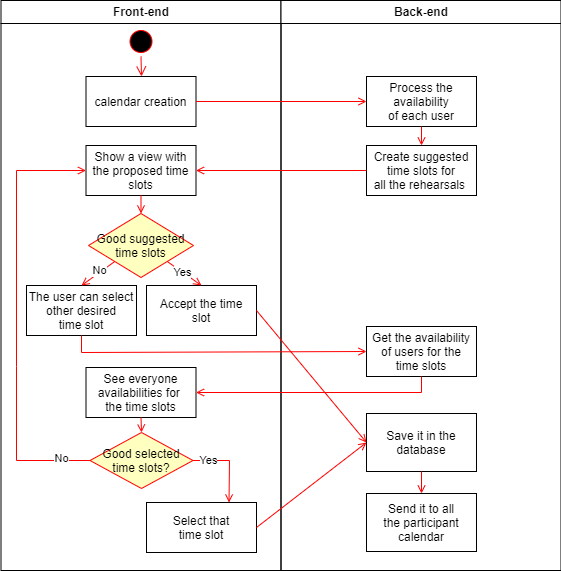

The diagram above was exported from draw.io. Its source (the exported page's mxGraphModel, read from the mxfile embedded in the PNG):
<mxGraphModel dx="1194" dy="618" grid="1" gridSize="10" guides="1" tooltips="1" connect="1" arrows="1" fold="1" page="1" pageScale="1" pageWidth="1169" pageHeight="826" background="none" math="0" shadow="0">
  <root>
    <mxCell id="0" />
    <mxCell id="1" parent="0" />
    <mxCell id="2" value="Front-end" style="swimlane;whiteSpace=wrap" parent="1" vertex="1">
      <mxGeometry x="164.5" y="128" width="280" height="570" as="geometry" />
    </mxCell>
    <mxCell id="8" value="Show a view with&#10;the proposed time &#10;slots" style="" parent="2" vertex="1">
      <mxGeometry x="85" y="145" width="110" height="50" as="geometry" />
    </mxCell>
    <mxCell id="10" value="The user can select&#10;other desired&#10;time slot" style="" parent="2" vertex="1">
      <mxGeometry x="25.5" y="285" width="110" height="50" as="geometry" />
    </mxCell>
    <mxCell id="XUwqLCYmz7-L_qCIngSW-41" value="Accept the time &#10;slot" style="" parent="2" vertex="1">
      <mxGeometry x="145.5" y="285" width="110" height="50" as="geometry" />
    </mxCell>
    <mxCell id="XUwqLCYmz7-L_qCIngSW-45" value="" style="endArrow=open;strokeColor=#FF0000;endFill=1;rounded=0;exitX=0;exitY=1;exitDx=0;exitDy=0;entryX=0.5;entryY=0;entryDx=0;entryDy=0;" parent="2" source="rlbupnWfRUDqYlxgUmX2-18" target="10" edge="1">
      <mxGeometry relative="1" as="geometry">
        <mxPoint x="114.5" y="239" as="sourcePoint" />
        <mxPoint x="65.5" y="279" as="targetPoint" />
      </mxGeometry>
    </mxCell>
    <mxCell id="rlbupnWfRUDqYlxgUmX2-21" value="No" style="edgeLabel;html=1;align=center;verticalAlign=middle;resizable=0;points=[];" parent="XUwqLCYmz7-L_qCIngSW-45" vertex="1" connectable="0">
      <mxGeometry x="-0.1445" y="-2" relative="1" as="geometry">
        <mxPoint as="offset" />
      </mxGeometry>
    </mxCell>
    <mxCell id="XUwqLCYmz7-L_qCIngSW-51" value="" style="endArrow=open;strokeColor=#FF0000;endFill=1;rounded=0;exitX=1;exitY=1;exitDx=0;exitDy=0;entryX=0.5;entryY=0;entryDx=0;entryDy=0;" parent="2" source="rlbupnWfRUDqYlxgUmX2-18" target="XUwqLCYmz7-L_qCIngSW-41" edge="1">
      <mxGeometry relative="1" as="geometry">
        <mxPoint x="165.5" y="239" as="sourcePoint" />
        <mxPoint x="216.5" y="279" as="targetPoint" />
      </mxGeometry>
    </mxCell>
    <mxCell id="rlbupnWfRUDqYlxgUmX2-20" value="Yes" style="edgeLabel;html=1;align=center;verticalAlign=middle;resizable=0;points=[];" parent="XUwqLCYmz7-L_qCIngSW-51" vertex="1" connectable="0">
      <mxGeometry x="-0.1409" relative="1" as="geometry">
        <mxPoint as="offset" />
      </mxGeometry>
    </mxCell>
    <mxCell id="XUwqLCYmz7-L_qCIngSW-54" value="See everyone&#10;availabilities for &#10;the time slots" style="" parent="2" vertex="1">
      <mxGeometry x="85" y="367" width="110" height="50" as="geometry" />
    </mxCell>
    <mxCell id="XUwqLCYmz7-L_qCIngSW-56" value="Select that&#10;time slot" style="" parent="2" vertex="1">
      <mxGeometry x="145.5" y="502" width="110" height="50" as="geometry" />
    </mxCell>
    <mxCell id="XUwqLCYmz7-L_qCIngSW-58" value="" style="endArrow=open;strokeColor=#FF0000;endFill=1;rounded=0;entryX=0;entryY=0.5;entryDx=0;entryDy=0;exitX=0;exitY=0.5;exitDx=0;exitDy=0;" parent="2" source="rlbupnWfRUDqYlxgUmX2-22" target="8" edge="1">
      <mxGeometry relative="1" as="geometry">
        <mxPoint x="145.5" y="407" as="sourcePoint" />
        <mxPoint x="375.5" y="407" as="targetPoint" />
        <Array as="points">
          <mxPoint x="15.5" y="460" />
          <mxPoint x="15.5" y="366" />
          <mxPoint x="15.5" y="170" />
        </Array>
      </mxGeometry>
    </mxCell>
    <mxCell id="rlbupnWfRUDqYlxgUmX2-31" value="&lt;div&gt;&lt;br&gt;&lt;/div&gt;&lt;div&gt;&lt;br&gt;&lt;/div&gt;" style="edgeLabel;html=1;align=center;verticalAlign=middle;resizable=0;points=[];" parent="XUwqLCYmz7-L_qCIngSW-58" vertex="1" connectable="0">
      <mxGeometry x="-0.8797" y="3" relative="1" as="geometry">
        <mxPoint as="offset" />
      </mxGeometry>
    </mxCell>
    <mxCell id="rlbupnWfRUDqYlxgUmX2-34" value="No" style="edgeLabel;html=1;align=center;verticalAlign=middle;resizable=0;points=[];" parent="XUwqLCYmz7-L_qCIngSW-58" vertex="1" connectable="0">
      <mxGeometry x="-0.8645" y="-3" relative="1" as="geometry">
        <mxPoint as="offset" />
      </mxGeometry>
    </mxCell>
    <mxCell id="rlbupnWfRUDqYlxgUmX2-18" value="Good suggested&#10;time slots" style="rhombus;fillColor=#ffffc0;strokeColor=#ff0000;" parent="2" vertex="1">
      <mxGeometry x="87.5" y="213" width="105" height="64" as="geometry" />
    </mxCell>
    <mxCell id="rlbupnWfRUDqYlxgUmX2-19" value="" style="endArrow=open;strokeColor=#FF0000;endFill=1;rounded=0;exitX=0.5;exitY=1;exitDx=0;exitDy=0;entryX=0.5;entryY=0;entryDx=0;entryDy=0;" parent="2" target="rlbupnWfRUDqYlxgUmX2-18" edge="1" source="8">
      <mxGeometry relative="1" as="geometry">
        <mxPoint x="137.15999999999997" y="152" as="sourcePoint" />
        <mxPoint x="137.5" y="182" as="targetPoint" />
      </mxGeometry>
    </mxCell>
    <mxCell id="rlbupnWfRUDqYlxgUmX2-22" value="Good selected&#10;time slots?" style="rhombus;fillColor=#ffffc0;strokeColor=#ff0000;" parent="2" vertex="1">
      <mxGeometry x="89" y="432" width="103" height="56" as="geometry" />
    </mxCell>
    <mxCell id="rlbupnWfRUDqYlxgUmX2-24" value="" style="endArrow=open;strokeColor=#FF0000;endFill=1;rounded=0;exitX=1;exitY=0.5;exitDx=0;exitDy=0;entryX=0.75;entryY=0;entryDx=0;entryDy=0;" parent="2" source="rlbupnWfRUDqYlxgUmX2-22" target="XUwqLCYmz7-L_qCIngSW-56" edge="1">
      <mxGeometry relative="1" as="geometry">
        <mxPoint x="67.66" y="446" as="sourcePoint" />
        <mxPoint x="225.5" y="492" as="targetPoint" />
        <Array as="points">
          <mxPoint x="228.5" y="460" />
        </Array>
      </mxGeometry>
    </mxCell>
    <mxCell id="rlbupnWfRUDqYlxgUmX2-25" value="No" style="edgeLabel;html=1;align=center;verticalAlign=middle;resizable=0;points=[];" parent="rlbupnWfRUDqYlxgUmX2-24" vertex="1" connectable="0">
      <mxGeometry x="-0.6357" y="1" relative="1" as="geometry">
        <mxPoint as="offset" />
      </mxGeometry>
    </mxCell>
    <mxCell id="rlbupnWfRUDqYlxgUmX2-28" value="Yes" style="edgeLabel;html=1;align=center;verticalAlign=middle;resizable=0;points=[];" parent="rlbupnWfRUDqYlxgUmX2-24" vertex="1" connectable="0">
      <mxGeometry x="-0.6227" y="1" relative="1" as="geometry">
        <mxPoint as="offset" />
      </mxGeometry>
    </mxCell>
    <mxCell id="rlbupnWfRUDqYlxgUmX2-27" value="" style="endArrow=open;strokeColor=#FF0000;endFill=1;rounded=0;entryX=0.5;entryY=0;entryDx=0;entryDy=0;exitX=0.5;exitY=1;exitDx=0;exitDy=0;" parent="2" source="XUwqLCYmz7-L_qCIngSW-54" target="rlbupnWfRUDqYlxgUmX2-22" edge="1">
      <mxGeometry relative="1" as="geometry">
        <mxPoint x="134.81" y="396" as="sourcePoint" />
        <mxPoint x="134.81" y="432" as="targetPoint" />
      </mxGeometry>
    </mxCell>
    <mxCell id="qelMwezYzs66uyIFAykB-17" value="calendar creation" style="" vertex="1" parent="2">
      <mxGeometry x="85" y="76" width="110" height="50" as="geometry" />
    </mxCell>
    <mxCell id="5" value="" style="ellipse;shape=startState;fillColor=#000000;strokeColor=#ff0000;" parent="2" vertex="1">
      <mxGeometry x="125" y="26" width="30" height="30" as="geometry" />
    </mxCell>
    <mxCell id="6" value="" style="edgeStyle=elbowEdgeStyle;elbow=horizontal;verticalAlign=bottom;endArrow=open;endSize=8;strokeColor=#FF0000;endFill=1;rounded=0;entryX=0.5;entryY=0;entryDx=0;entryDy=0;exitX=0.5;exitY=1;exitDx=0;exitDy=0;" parent="2" source="5" edge="1" target="qelMwezYzs66uyIFAykB-17">
      <mxGeometry x="100" y="40" as="geometry">
        <mxPoint x="140" y="79" as="targetPoint" />
        <mxPoint x="140" y="59" as="sourcePoint" />
      </mxGeometry>
    </mxCell>
    <mxCell id="3" value="Back-end" style="swimlane;whiteSpace=wrap" parent="1" vertex="1">
      <mxGeometry x="444.5" y="128" width="280" height="570" as="geometry" />
    </mxCell>
    <mxCell id="15" value="Process the&#10;availability&#10;of each user" style="" parent="3" vertex="1">
      <mxGeometry x="85.5" y="76" width="110" height="50" as="geometry" />
    </mxCell>
    <mxCell id="XUwqLCYmz7-L_qCIngSW-44" value="Get the availability&#10;of users for the&#10;time slots" style="" parent="3" vertex="1">
      <mxGeometry x="85.5" y="326" width="110" height="50" as="geometry" />
    </mxCell>
    <mxCell id="XUwqLCYmz7-L_qCIngSW-48" value="Save it in the &#10;database" style="" parent="3" vertex="1">
      <mxGeometry x="85.5" y="413" width="110" height="58" as="geometry" />
    </mxCell>
    <mxCell id="qelMwezYzs66uyIFAykB-19" value="Create suggested&#10;time slots for &#10;all the rehearsals " style="" vertex="1" parent="3">
      <mxGeometry x="85.5" y="145" width="110" height="50" as="geometry" />
    </mxCell>
    <mxCell id="17" value="" style="endArrow=open;strokeColor=#FF0000;endFill=1;rounded=0;exitX=0.5;exitY=1;exitDx=0;exitDy=0;entryX=0.5;entryY=0;entryDx=0;entryDy=0;" parent="3" source="15" target="qelMwezYzs66uyIFAykB-19" edge="1">
      <mxGeometry relative="1" as="geometry">
        <mxPoint x="135.5" y="172" as="targetPoint" />
      </mxGeometry>
    </mxCell>
    <mxCell id="qelMwezYzs66uyIFAykB-25" value="Send it to all&#10;the participant&#10;calendar" style="" vertex="1" parent="3">
      <mxGeometry x="85.5" y="493" width="110" height="58" as="geometry" />
    </mxCell>
    <mxCell id="qelMwezYzs66uyIFAykB-26" value="" style="endArrow=open;strokeColor=#FF0000;endFill=1;rounded=0;entryX=0.5;entryY=0;entryDx=0;entryDy=0;exitX=0.5;exitY=1;exitDx=0;exitDy=0;" edge="1" parent="3" source="XUwqLCYmz7-L_qCIngSW-48" target="qelMwezYzs66uyIFAykB-25">
      <mxGeometry relative="1" as="geometry">
        <mxPoint x="151" y="241" as="targetPoint" />
        <mxPoint x="151" y="222" as="sourcePoint" />
      </mxGeometry>
    </mxCell>
    <mxCell id="XUwqLCYmz7-L_qCIngSW-43" value="" style="endArrow=open;strokeColor=#FF0000;endFill=1;rounded=0;entryX=1;entryY=0.5;entryDx=0;entryDy=0;exitX=0.5;exitY=1;exitDx=0;exitDy=0;" parent="1" source="XUwqLCYmz7-L_qCIngSW-44" target="XUwqLCYmz7-L_qCIngSW-54" edge="1">
      <mxGeometry relative="1" as="geometry">
        <mxPoint x="334.5" y="621.5" as="sourcePoint" />
        <mxPoint x="530.5" y="622" as="targetPoint" />
        <Array as="points">
          <mxPoint x="585" y="520" />
        </Array>
      </mxGeometry>
    </mxCell>
    <mxCell id="XUwqLCYmz7-L_qCIngSW-47" value="" style="endArrow=open;strokeColor=#FF0000;endFill=1;rounded=0;entryX=0;entryY=0.5;entryDx=0;entryDy=0;exitX=1;exitY=0.5;exitDx=0;exitDy=0;" parent="1" source="XUwqLCYmz7-L_qCIngSW-56" target="XUwqLCYmz7-L_qCIngSW-48" edge="1">
      <mxGeometry relative="1" as="geometry">
        <mxPoint x="585" y="647" as="sourcePoint" />
        <mxPoint x="585.5" y="689" as="targetPoint" />
      </mxGeometry>
    </mxCell>
    <mxCell id="XUwqLCYmz7-L_qCIngSW-57" value="" style="endArrow=open;strokeColor=#FF0000;endFill=1;rounded=0;entryX=0;entryY=0.5;entryDx=0;entryDy=0;exitX=1;exitY=0.5;exitDx=0;exitDy=0;" parent="1" source="XUwqLCYmz7-L_qCIngSW-41" target="XUwqLCYmz7-L_qCIngSW-48" edge="1">
      <mxGeometry relative="1" as="geometry">
        <mxPoint x="310" y="622" as="sourcePoint" />
        <mxPoint x="540" y="622" as="targetPoint" />
      </mxGeometry>
    </mxCell>
    <mxCell id="qelMwezYzs66uyIFAykB-18" value="" style="endArrow=open;strokeColor=#FF0000;endFill=1;rounded=0;entryX=0;entryY=0.5;entryDx=0;entryDy=0;exitX=1;exitY=0.5;exitDx=0;exitDy=0;" edge="1" parent="1" source="qelMwezYzs66uyIFAykB-17" target="15">
      <mxGeometry relative="1" as="geometry">
        <mxPoint x="359.5" y="240" as="sourcePoint" />
        <mxPoint x="469.5" y="387" as="targetPoint" />
      </mxGeometry>
    </mxCell>
    <mxCell id="qelMwezYzs66uyIFAykB-20" value="" style="endArrow=open;strokeColor=#FF0000;endFill=1;rounded=0;exitX=0;exitY=0.5;exitDx=0;exitDy=0;entryX=1;entryY=0.5;entryDx=0;entryDy=0;" edge="1" parent="1" source="qelMwezYzs66uyIFAykB-19" target="8">
      <mxGeometry relative="1" as="geometry">
        <mxPoint x="490" y="376" as="sourcePoint" />
        <mxPoint x="772" y="360" as="targetPoint" />
        <Array as="points" />
      </mxGeometry>
    </mxCell>
    <mxCell id="qelMwezYzs66uyIFAykB-24" value="" style="endArrow=open;strokeColor=#FF0000;endFill=1;rounded=0;entryX=0;entryY=0.5;entryDx=0;entryDy=0;exitX=0.5;exitY=1;exitDx=0;exitDy=0;" edge="1" parent="1" source="10" target="XUwqLCYmz7-L_qCIngSW-44">
      <mxGeometry relative="1" as="geometry">
        <mxPoint x="310" y="500" as="sourcePoint" />
        <mxPoint x="480" y="500" as="targetPoint" />
        <Array as="points">
          <mxPoint x="245" y="480" />
        </Array>
      </mxGeometry>
    </mxCell>
  </root>
</mxGraphModel>